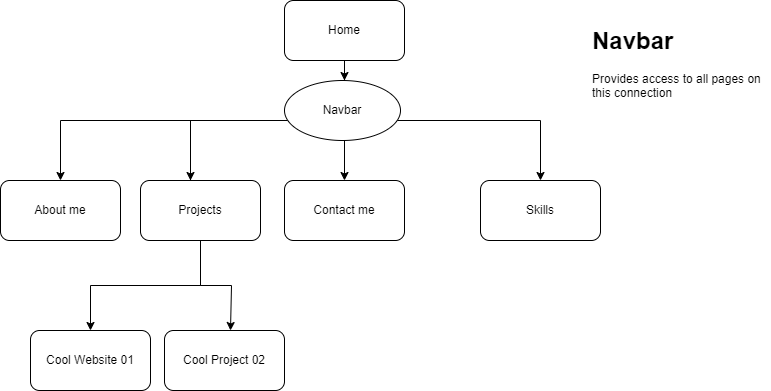

The diagram above was exported from draw.io. Its source (the exported page's mxGraphModel, read from the mxfile embedded in the PNG):
<mxGraphModel dx="1050" dy="557" grid="1" gridSize="10" guides="1" tooltips="1" connect="1" arrows="1" fold="1" page="1" pageScale="1" pageWidth="827" pageHeight="1169" math="0" shadow="0">
  <root>
    <mxCell id="0" />
    <mxCell id="1" parent="0" />
    <mxCell id="5MQuKJWgGezWqzA4Dk8c-3" value="" style="edgeStyle=orthogonalEdgeStyle;rounded=0;orthogonalLoop=1;jettySize=auto;html=1;" edge="1" parent="1" source="5MQuKJWgGezWqzA4Dk8c-1" target="5MQuKJWgGezWqzA4Dk8c-2">
      <mxGeometry relative="1" as="geometry">
        <Array as="points">
          <mxPoint x="354" y="170" />
          <mxPoint x="70" y="170" />
        </Array>
      </mxGeometry>
    </mxCell>
    <mxCell id="5MQuKJWgGezWqzA4Dk8c-7" value="" style="edgeStyle=orthogonalEdgeStyle;rounded=0;orthogonalLoop=1;jettySize=auto;html=1;" edge="1" parent="1">
      <mxGeometry relative="1" as="geometry">
        <mxPoint x="354" y="140" as="sourcePoint" />
        <mxPoint x="200" y="260" as="targetPoint" />
        <Array as="points">
          <mxPoint x="354" y="170" />
          <mxPoint x="200" y="170" />
        </Array>
      </mxGeometry>
    </mxCell>
    <mxCell id="5MQuKJWgGezWqzA4Dk8c-9" value="" style="edgeStyle=orthogonalEdgeStyle;rounded=0;orthogonalLoop=1;jettySize=auto;html=1;" edge="1" parent="1" source="5MQuKJWgGezWqzA4Dk8c-18" target="5MQuKJWgGezWqzA4Dk8c-6">
      <mxGeometry relative="1" as="geometry">
        <Array as="points">
          <mxPoint x="200" y="170" />
        </Array>
      </mxGeometry>
    </mxCell>
    <mxCell id="5MQuKJWgGezWqzA4Dk8c-11" value="" style="edgeStyle=orthogonalEdgeStyle;rounded=0;orthogonalLoop=1;jettySize=auto;html=1;" edge="1" parent="1" source="5MQuKJWgGezWqzA4Dk8c-1" target="5MQuKJWgGezWqzA4Dk8c-10">
      <mxGeometry relative="1" as="geometry">
        <Array as="points">
          <mxPoint x="354" y="150" />
          <mxPoint x="354" y="150" />
        </Array>
      </mxGeometry>
    </mxCell>
    <mxCell id="5MQuKJWgGezWqzA4Dk8c-13" value="" style="edgeStyle=orthogonalEdgeStyle;rounded=0;orthogonalLoop=1;jettySize=auto;html=1;" edge="1" parent="1" source="5MQuKJWgGezWqzA4Dk8c-1" target="5MQuKJWgGezWqzA4Dk8c-12">
      <mxGeometry relative="1" as="geometry">
        <Array as="points">
          <mxPoint x="354" y="170" />
          <mxPoint x="550" y="170" />
        </Array>
      </mxGeometry>
    </mxCell>
    <mxCell id="5MQuKJWgGezWqzA4Dk8c-1" value="Home" style="rounded=1;whiteSpace=wrap;html=1;" vertex="1" parent="1">
      <mxGeometry x="294" y="50" width="120" height="60" as="geometry" />
    </mxCell>
    <mxCell id="5MQuKJWgGezWqzA4Dk8c-2" value="About me" style="whiteSpace=wrap;html=1;rounded=1;" vertex="1" parent="1">
      <mxGeometry x="10" y="230" width="120" height="60" as="geometry" />
    </mxCell>
    <mxCell id="5MQuKJWgGezWqzA4Dk8c-16" value="" style="edgeStyle=orthogonalEdgeStyle;rounded=0;orthogonalLoop=1;jettySize=auto;html=1;" edge="1" parent="1" source="5MQuKJWgGezWqzA4Dk8c-6" target="5MQuKJWgGezWqzA4Dk8c-15">
      <mxGeometry relative="1" as="geometry" />
    </mxCell>
    <mxCell id="5MQuKJWgGezWqzA4Dk8c-22" style="edgeStyle=orthogonalEdgeStyle;rounded=0;orthogonalLoop=1;jettySize=auto;html=1;" edge="1" parent="1" source="5MQuKJWgGezWqzA4Dk8c-6">
      <mxGeometry relative="1" as="geometry">
        <mxPoint x="240" y="380" as="targetPoint" />
        <Array as="points">
          <mxPoint x="210" y="335" />
          <mxPoint x="241" y="335" />
        </Array>
      </mxGeometry>
    </mxCell>
    <mxCell id="5MQuKJWgGezWqzA4Dk8c-6" value="Projects" style="whiteSpace=wrap;html=1;rounded=1;" vertex="1" parent="1">
      <mxGeometry x="150" y="230" width="120" height="60" as="geometry" />
    </mxCell>
    <mxCell id="5MQuKJWgGezWqzA4Dk8c-10" value="Contact me" style="whiteSpace=wrap;html=1;rounded=1;" vertex="1" parent="1">
      <mxGeometry x="294" y="230" width="120" height="60" as="geometry" />
    </mxCell>
    <mxCell id="5MQuKJWgGezWqzA4Dk8c-12" value="Skills" style="whiteSpace=wrap;html=1;rounded=1;" vertex="1" parent="1">
      <mxGeometry x="490" y="230" width="120" height="60" as="geometry" />
    </mxCell>
    <mxCell id="5MQuKJWgGezWqzA4Dk8c-15" value="Cool Website 01" style="whiteSpace=wrap;html=1;rounded=1;" vertex="1" parent="1">
      <mxGeometry x="40" y="380" width="120" height="60" as="geometry" />
    </mxCell>
    <mxCell id="5MQuKJWgGezWqzA4Dk8c-19" value="" style="edgeStyle=orthogonalEdgeStyle;rounded=0;orthogonalLoop=1;jettySize=auto;html=1;" edge="1" parent="1" source="5MQuKJWgGezWqzA4Dk8c-1" target="5MQuKJWgGezWqzA4Dk8c-18">
      <mxGeometry relative="1" as="geometry">
        <mxPoint x="354" y="110" as="sourcePoint" />
        <mxPoint x="200" y="230" as="targetPoint" />
        <Array as="points">
          <mxPoint x="354" y="170" />
        </Array>
      </mxGeometry>
    </mxCell>
    <mxCell id="5MQuKJWgGezWqzA4Dk8c-18" value="Navbar" style="ellipse;whiteSpace=wrap;html=1;" vertex="1" parent="1">
      <mxGeometry x="294" y="130" width="116" height="60" as="geometry" />
    </mxCell>
    <mxCell id="5MQuKJWgGezWqzA4Dk8c-21" value="&lt;h1 style=&quot;margin-top: 0px;&quot;&gt;Navbar&lt;/h1&gt;&lt;p&gt;Provides access to all pages on this connection&lt;/p&gt;" style="text;html=1;whiteSpace=wrap;overflow=hidden;rounded=0;" vertex="1" parent="1">
      <mxGeometry x="600" y="70" width="180" height="120" as="geometry" />
    </mxCell>
    <mxCell id="5MQuKJWgGezWqzA4Dk8c-24" value="Cool Project 02" style="rounded=1;whiteSpace=wrap;html=1;" vertex="1" parent="1">
      <mxGeometry x="174" y="380" width="120" height="60" as="geometry" />
    </mxCell>
  </root>
</mxGraphModel>